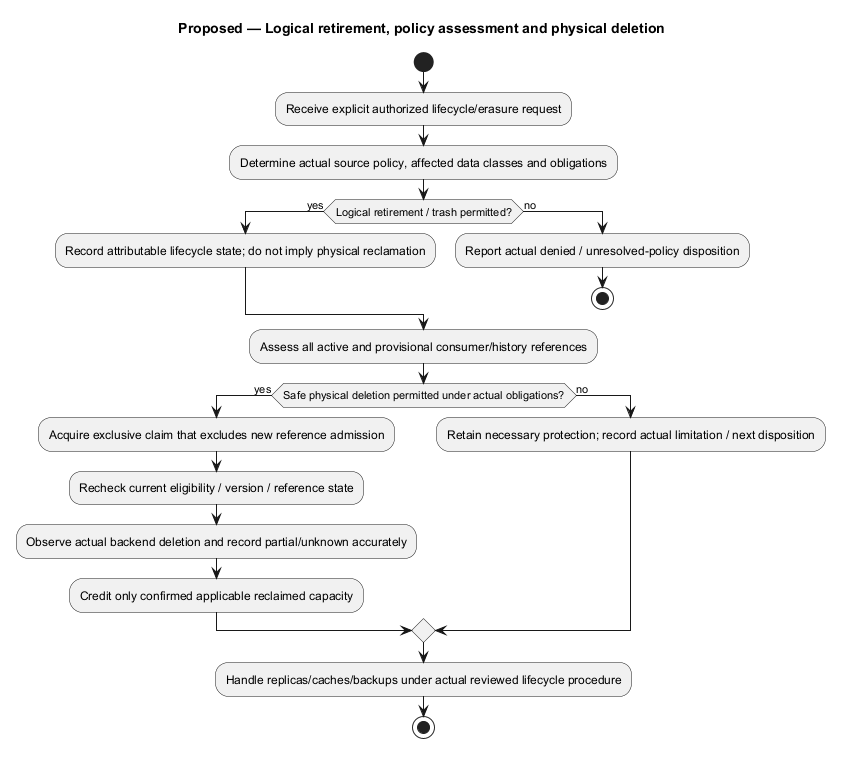

The diagram above was rendered by PlantUML. Its source (embedded in the PNG):
@startuml
' OWNER-MVP-2026-11-04 review: MVP core / cross-cutting. Core presentation/application/files or shared authority/recovery invariant remains applicable.
title Proposed — Logical retirement, policy assessment and physical deletion
skinparam backgroundColor white
skinparam shadowing false
skinparam defaultFontName Arial

start
:Receive explicit authorized lifecycle/erasure request;
:Determine actual source policy, affected data classes and obligations;
if (Logical retirement / trash permitted?) then (yes)
 :Record attributable lifecycle state; do not imply physical reclamation;
else (no)
 :Report actual denied / unresolved-policy disposition;
 stop
endif
:Assess all active and provisional consumer/history references;
if (Safe physical deletion permitted under actual obligations?) then (yes)
 :Acquire exclusive claim that excludes new reference admission;
 :Recheck current eligibility / version / reference state;
 :Observe actual backend deletion and record partial/unknown accurately;
 :Credit only confirmed applicable reclaimed capacity;
else (no)
 :Retain necessary protection; record actual limitation / next disposition;
endif
:Handle replicas/caches/backups under actual reviewed lifecycle procedure;
stop

@enduml